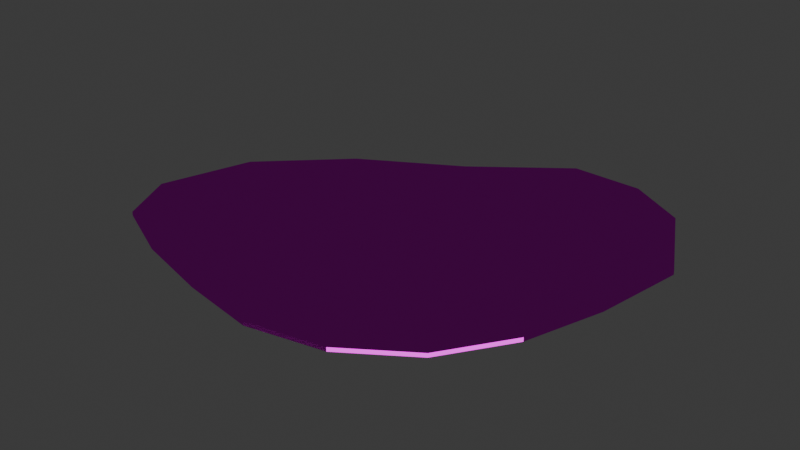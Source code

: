 # Source: Water_Spill.blend  (saved by Blender 4.3.34; exported with 4.5.12 LTS)
import bpy
from mathutils import Matrix  # noqa: F401  (used for matrix-valued properties, if any)

bpy.ops.wm.read_factory_settings(use_empty=True)
scene = bpy.context.scene
scene.name = 'Scene'

# ---- collections
col_collection = bpy.data.collections.new('Collection'); scene.collection.children.link(col_collection)

# ---- images (referenced by path relative to the original .blend; pixels are not part of the script)
import os
ASSET_DIR = os.environ.get("B2B_ASSET_DIR", "")  # directory of the original .blend (textures are referenced by path, not embedded)
HERE = os.path.dirname(os.path.abspath(__file__))  # packed textures are extracted next to this script under _unpacked/

def load_image(name, relpath, width, height, colorspace="sRGB"):
    """Load a texture the original file referenced (path relative to the .blend, or extracted next to this script)."""
    p = next((c for c in (os.path.join(HERE, relpath), os.path.join(ASSET_DIR, relpath)) if relpath and os.path.exists(c)), "")
    if p:
        img = bpy.data.images.load(p, check_existing=True)
        img.name = name
    else:  # same state as the original file: an image datablock whose file is absent (Cycles renders it pink)
        img = bpy.data.images.new(name, width, height)
        img.source = "FILE"
        img.filepath = "//" + (relpath or name)
    img.colorspace_settings.name = colorspace
    return img
img_water_texture = load_image('Water Texture', 'Water Texture.png', 1024, 1024, 'sRGB')

# ---- materials (node trees are filled in below, after node groups)
mat_water = bpy.data.materials.new('Water')

# ---- material node trees
mat_water.use_nodes = True; mat_water.node_tree.nodes.clear()
_N = mat_water.node_tree.nodes; _L = mat_water.node_tree.links
n0 = _N.new('ShaderNodeOutputMaterial'); n0.name = 'Material Output'; n0.location = (-42, 585)
n1 = _N.new('ShaderNodeTexVoronoi'); n1.name = 'Voronoi Texture'; n1.location = (-937, 154)
n1.voronoi_dimensions = '2D'
n1.feature = 'SMOOTH_F1'
n1.inputs[3].default_value = 0.27
n1.inputs[6].default_value = 0.175
n2 = _N.new('ShaderNodeValToRGB'); n2.name = 'Color Ramp'; n2.location = (-307, 277)
while len(n2.color_ramp.elements) > 1: n2.color_ramp.elements.remove(n2.color_ramp.elements[-1])
n2.color_ramp.elements[0].position = 0.0; n2.color_ramp.elements[0].color = (0.04888, 0.1047, 0.6472, 1.0)
_e = n2.color_ramp.elements.new(0.1273); _e.color = (0.03093, 0.5054, 0.756, 1.0)
n3 = _N.new('ShaderNodeTexVoronoi'); n3.name = 'Voronoi Texture.001'; n3.location = (-950, 559)
n3.voronoi_dimensions = '2D'
n3.inputs[3].default_value = 0.3
n3.inputs[6].default_value = 0.175
n4 = _N.new('ShaderNodeMath'); n4.name = 'Math'; n4.location = (-667, 293)
n4.operation = 'SUBTRACT'
n5 = _N.new('ShaderNodeValue'); n5.name = 'Value'; n5.location = (-1321, 184)
n5.outputs[0].default_value = 5.31
n6 = _N.new('ShaderNodeMath'); n6.name = 'Math.001'; n6.location = (-487, 212)
n6.operation = 'DIVIDE'
n7 = _N.new('ShaderNodeTexImage'); n7.name = 'Image Texture'; n7.location = (-535, 584)
n7.image = img_water_texture
n8 = _N.new('ShaderNodeBsdfToon'); n8.name = 'Toon BSDF'; n8.location = (-267, 578)
_L.new(n6.outputs[0], n2.inputs[0])
_L.new(n1.outputs[0], n4.inputs[1])
_L.new(n3.outputs[0], n4.inputs[0])
_L.new(n5.outputs[0], n3.inputs[2])
_L.new(n5.outputs[0], n1.inputs[2])
_L.new(n4.outputs[0], n6.inputs[0])
_L.new(n7.outputs[0], n8.inputs[0])
_L.new(n8.outputs[0], n0.inputs[0])
n0.is_active_output = True

# ---- world
world_world = bpy.data.worlds.new('World'); scene.world = world_world
world_world.use_nodes = True; world_world.node_tree.nodes.clear()
_N = world_world.node_tree.nodes; _L = world_world.node_tree.links
n0 = _N.new('ShaderNodeOutputWorld'); n0.name = 'World Output'; n0.location = (300, 300)
n1 = _N.new('ShaderNodeBackground'); n1.name = 'Background'; n1.location = (10, 300)
n1.inputs[0].default_value = (0.05088, 0.05088, 0.05088, 1.0)
_L.new(n1.outputs[0], n0.inputs[0])
n0.is_active_output = True
world_world.color = (0.05088, 0.05088, 0.05088)
world_world.sun_shadow_jitter_overblur = 0.0

# ---- meshes
me_circle = bpy.data.meshes.new('Circle')
me_circle.from_pydata([(0.2321, 1.118, 0.0), (-0.2221, 0.7716, 0.0), (-0.7217, 0.4855, 0.0), (-1.122, 0.09952, 0.0), (-1.263, -0.3741, 0.0), (-1.122, -0.6652, 0.0), (-0.7874, -0.8215, 0.0), (-0.3877, -0.931, 0.0), (0.0, -1.0, 0.0), (0.3827, -0.9239, 0.0), (0.7071, -0.7071, 0.0), (0.9239, -0.3827, 0.0), (1.049, 0.009732, 0.0), (1.125, 0.4676, 0.0), (0.8937, 0.9267, 0.0), (0.5992, 1.104, 0.0), (0.2321, 1.118, 0.02078), (-0.2221, 0.7716, 0.02078), (-0.7217, 0.4855, 0.02078), (-1.122, 0.09952, 0.02078), (-1.263, -0.3741, 0.02078), (-1.122, -0.6652, 0.02078), (-0.7874, -0.8215, 0.02078), (-0.3877, -0.931, 0.02078), (0.0, -1.0, 0.02078), (0.3827, -0.9239, 0.02078), (0.7071, -0.7071, 0.02078), (0.9239, -0.3827, 0.02078), (1.049, 0.009732, 0.02078), (1.125, 0.4676, 0.02078), (0.8937, 0.9267, 0.02078), (0.5992, 1.104, 0.02078), (-0.04266, 0.1605, 0.02078), (-0.1307, 0.09544, 0.02078), (-0.1566, 0.02064, 0.02078), (-0.1503, -0.03838, 0.02078), (-0.1345, -0.07415, 0.02078), (-0.1077, -0.1077, 0.02078), (-0.05889, -0.1395, 0.02078), (0.001877, -0.1517, 0.02078), (0.06247, -0.1398, 0.02078), (0.1141, -0.1058, 0.02078), (0.1489, -0.05448, 0.02078), (0.1616, 0.007979, 0.02078), (0.1497, 0.06809, 0.02078), (0.1132, 0.122, 0.02078), (0.07844, 0.1476, 0.02078), (0.03453, 0.1637, 0.02078), (-0.04266, 0.1605, 0.0), (0.03453, 0.1637, 0.0), (0.07844, 0.1476, 0.0), (0.1132, 0.122, 0.0), (0.1497, 0.06809, 0.0), (0.1616, 0.007979, 0.0), (0.1489, -0.05448, 0.0), (0.1141, -0.1058, 0.0), (0.06247, -0.1398, 0.0), (0.001877, -0.1517, 0.0), (-0.05889, -0.1395, 0.0), (-0.1077, -0.1077, 0.0), (-0.1345, -0.07415, 0.0), (-0.1503, -0.03838, 0.0), (-0.1566, 0.02064, 0.0), (-0.1307, 0.09544, 0.0)], [], [(7, 23, 22, 6), (15, 31, 30, 14), (8, 24, 23, 7), (1, 17, 16, 0), (0, 16, 31, 15), (9, 25, 24, 8), (2, 18, 17, 1), (10, 26, 25, 9), (3, 19, 18, 2), (11, 27, 26, 10), (4, 20, 19, 3), (12, 28, 27, 11), (5, 21, 20, 4), (13, 29, 28, 12), (6, 22, 21, 5), (14, 30, 29, 13), (0, 15, 50, 49), (18, 19, 34, 33), (19, 20, 35, 34), (20, 21, 36, 35), (21, 22, 37, 36), (22, 23, 38, 37), (23, 24, 39, 38), (24, 25, 40, 39), (25, 26, 41, 40), (26, 27, 42, 41), (27, 28, 43, 42), (28, 29, 44, 43), (29, 30, 45, 44), (30, 31, 46, 45), (31, 16, 47, 46), (2, 1, 48, 63), (17, 18, 33, 32), (15, 14, 51, 50), (14, 13, 52, 51), (13, 12, 53, 52), (12, 11, 54, 53), (11, 10, 55, 54), (10, 9, 56, 55), (9, 8, 57, 56), (8, 7, 58, 57), (7, 6, 59, 58), (6, 5, 60, 59), (5, 4, 61, 60), (4, 3, 62, 61), (3, 2, 63, 62), (1, 0, 49, 48), (32, 33, 34, 35, 36, 37, 38, 39, 40, 41, 42, 43, 44, 45, 46, 47), (48, 49, 50, 51, 52, 53, 54, 55, 56, 57, 58, 59, 60, 61, 62, 63), (16, 17, 32, 47)])
_uv = me_circle.uv_layers.new(name='UVMap')
_uv.uv.foreach_set('vector', [0.1207, 0.1353, 0.1167, 0.1312, 0.2029, 0.05491, 0.2064, 0.05952, 0.4393, 0.6742, 0.4429, 0.6788, 0.3537, 0.7204, 0.3531, 0.7146, 0.04636, 0.2144, 0.04149, 0.2112, 0.1167, 0.1312, 0.1207, 0.1353, 0.4901, 0.4335, 0.4958, 0.4335, 0.5054, 0.5919, 0.4997, 0.5922, 0.4997, 0.5922, 0.5043, 0.5957, 0.4429, 0.6788, 0.4393, 0.6742, 0.005816, 0.3139, 0.0001195, 0.3128, 0.04149, 0.2112, 0.04636, 0.2144, 0.4997, 0.2731, 0.5054, 0.2728, 0.4958, 0.4335, 0.4901, 0.4335, 0.006305, 0.4214, 0.0006078, 0.4225, 0.0001195, 0.3128, 0.005816, 0.3139, 0.4705, 0.1216, 0.4758, 0.1192, 0.5054, 0.2728, 0.4997, 0.2731, 0.04766, 0.5207, 0.04268, 0.5236, 0.0006078, 0.4225, 0.006305, 0.4214, 0.3818, 0.01739, 0.385, 0.01237, 0.4758, 0.1192, 0.4705, 0.1216, 0.1185, 0.6094, 0.1143, 0.6133, 0.04268, 0.5236, 0.04766, 0.5207, 0.2932, 0.005908, 0.2919, 0.0001195, 0.385, 0.01237, 0.3818, 0.01739, 0.2122, 0.6967, 0.2097, 0.702, 0.1143, 0.6133, 0.1185, 0.6094, 0.2064, 0.05952, 0.2029, 0.05491, 0.2919, 0.0001195, 0.2932, 0.005908, 0.3531, 0.7146, 0.3537, 0.7204, 0.2097, 0.702, 0.2122, 0.6967, 0.4997, 0.5922, 0.4393, 0.6742, 0.3001, 0.4071, 0.3105, 0.3995, 0.9999, 0.4389, 0.9733, 0.5898, 0.8057, 0.3807, 0.819, 0.3633, 0.9733, 0.5898, 0.8866, 0.6954, 0.7912, 0.3884, 0.8057, 0.3807, 0.8866, 0.6954, 0.7981, 0.7083, 0.7805, 0.3902, 0.7912, 0.3884, 0.7981, 0.7083, 0.7102, 0.6557, 0.7687, 0.3892, 0.7805, 0.3902, 0.7102, 0.6557, 0.623, 0.5806, 0.7539, 0.3829, 0.7687, 0.3892, 0.623, 0.5806, 0.5471, 0.5018, 0.7417, 0.3707, 0.7539, 0.3829, 0.5471, 0.5018, 0.5057, 0.4015, 0.7352, 0.3549, 0.7417, 0.3707, 0.5057, 0.4015, 0.5059, 0.2931, 0.7351, 0.3378, 0.7352, 0.3549, 0.5059, 0.2931, 0.5477, 0.1931, 0.7416, 0.3218, 0.7351, 0.3378, 0.5477, 0.1931, 0.6194, 0.1041, 0.7541, 0.3093, 0.7416, 0.3218, 0.6194, 0.1041, 0.7139, 0.01665, 0.7697, 0.3029, 0.7541, 0.3093, 0.7139, 0.01665, 0.8552, 0.0001195, 0.7877, 0.303, 0.7697, 0.3029, 0.8552, 0.0001195, 0.9408, 0.04125, 0.7989, 0.3071, 0.7877, 0.303, 0.9408, 0.04125, 0.9999, 0.1238, 0.8094, 0.3148, 0.7989, 0.3071, 0.4997, 0.2731, 0.4901, 0.4335, 0.3216, 0.3812, 0.3199, 0.3509, 0.989, 0.2809, 0.9999, 0.4389, 0.819, 0.3633, 0.8205, 0.333, 0.4393, 0.6742, 0.3531, 0.7146, 0.2888, 0.4112, 0.3001, 0.4071, 0.3531, 0.7146, 0.2122, 0.6967, 0.2708, 0.4114, 0.2888, 0.4112, 0.2122, 0.6967, 0.1185, 0.6094, 0.255, 0.4049, 0.2708, 0.4114, 0.1185, 0.6094, 0.04766, 0.5207, 0.2425, 0.3925, 0.255, 0.4049, 0.04766, 0.5207, 0.006305, 0.4214, 0.236, 0.3767, 0.2425, 0.3925, 0.006305, 0.4214, 0.005816, 0.3139, 0.236, 0.3596, 0.236, 0.3767, 0.005816, 0.3139, 0.04636, 0.2144, 0.2425, 0.3438, 0.236, 0.3596, 0.04636, 0.2144, 0.1207, 0.1353, 0.2546, 0.3317, 0.2425, 0.3438, 0.1207, 0.1353, 0.2064, 0.05952, 0.2693, 0.3252, 0.2546, 0.3317, 0.2064, 0.05952, 0.2932, 0.005908, 0.2812, 0.3242, 0.2693, 0.3252, 0.2932, 0.005908, 0.3818, 0.01739, 0.2919, 0.326, 0.2812, 0.3242, 0.3818, 0.01739, 0.4705, 0.1216, 0.3065, 0.3335, 0.2919, 0.326, 0.4705, 0.1216, 0.4997, 0.2731, 0.3199, 0.3509, 0.3065, 0.3335, 0.4901, 0.4335, 0.4997, 0.5922, 0.3105, 0.3995, 0.3216, 0.3812, 0.8205, 0.333, 0.819, 0.3633, 0.8057, 0.3807, 0.7912, 0.3884, 0.7805, 0.3902, 0.7687, 0.3892, 0.7539, 0.3829, 0.7417, 0.3707, 0.7352, 0.3549, 0.7351, 0.3378, 0.7416, 0.3218, 0.7541, 0.3093, 0.7697, 0.3029, 0.7877, 0.303, 0.7989, 0.3071, 0.8094, 0.3148, 0.3216, 0.3812, 0.3105, 0.3995, 0.3001, 0.4071, 0.2888, 0.4112, 0.2708, 0.4114, 0.255, 0.4049, 0.2425, 0.3925, 0.236, 0.3767, 0.236, 0.3596, 0.2425, 0.3438, 0.2546, 0.3317, 0.2693, 0.3252, 0.2812, 0.3242, 0.2919, 0.326, 0.3065, 0.3335, 0.3199, 0.3509, 0.9999, 0.1238, 0.989, 0.2809, 0.8205, 0.333, 0.8094, 0.3148])
me_circle.materials.append(mat_water)
me_circle.update()

# ---- objects
ob_circle = bpy.data.objects.new('Circle', me_circle)

# ---- transforms, parenting, visibility, modifiers, constraints
ob_circle.location = (0.0, 0.0, 0.0)

# ---- collection membership
col_collection.objects.link(ob_circle)

# ---- scene / render settings (as saved in the file)
scene.frame_start = 1; scene.frame_end = 250; scene.frame_set(1)
scene.render.engine = 'CYCLES'
bpy.context.view_layer.update()

# ---- added for rendering (the .blend has no active camera and no usable light): camera, sun
cam_auto = bpy.data.cameras.new('AutoCamera')
cam_auto.lens = 50.0
cam_auto.sensor_width = 36.0
cam_auto.clip_end = 1000.0
ob_auto_camera = bpy.data.objects.new('AutoCamera', cam_auto)
scene.collection.objects.link(ob_auto_camera)
ob_auto_camera.location = (2.88365, -3.48419, 2.37251)
ob_auto_camera.rotation_euler = (1.09748, -7.21219e-08, 0.694738)
scene.camera = ob_auto_camera
light_auto_sun = bpy.data.lights.new('AutoSun', 'SUN')
light_auto_sun.energy = 3.0
light_auto_sun.angle = 0.0523599
ob_auto_sun = bpy.data.objects.new('AutoSun', light_auto_sun)
scene.collection.objects.link(ob_auto_sun)
ob_auto_sun.rotation_euler = (0.872665, 0.174533, 0.523599)
bpy.context.view_layer.update()
